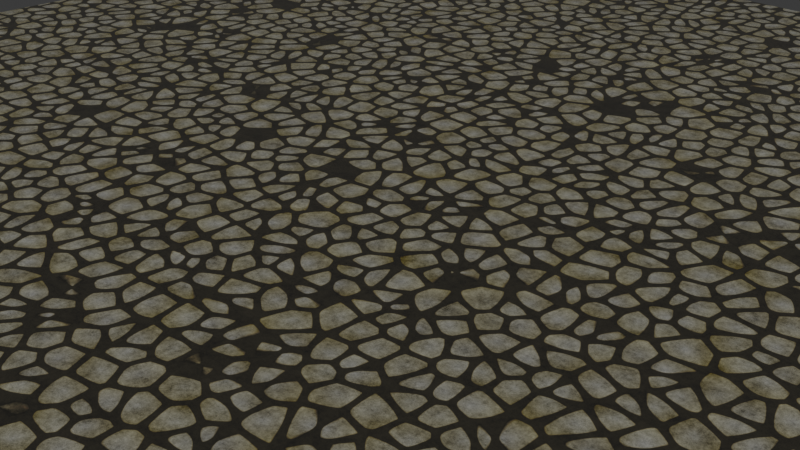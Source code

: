 # Source: floor.blend  (saved by Blender 4.1.23; exported with 4.5.12 LTS)
import bpy
from mathutils import Matrix  # noqa: F401  (used for matrix-valued properties, if any)

bpy.ops.wm.read_factory_settings(use_empty=True)
scene = bpy.context.scene
scene.name = 'Scene'

# ---- collections
col_collection = bpy.data.collections.new('Collection'); scene.collection.children.link(col_collection)

# ---- images (referenced by path relative to the original .blend; pixels are not part of the script)
import os
ASSET_DIR = os.environ.get("B2B_ASSET_DIR", "")  # directory of the original .blend (textures are referenced by path, not embedded)
HERE = os.path.dirname(os.path.abspath(__file__))  # packed textures are extracted next to this script under _unpacked/

def load_image(name, relpath, width, height, colorspace="sRGB"):
    """Load a texture the original file referenced (path relative to the .blend, or extracted next to this script)."""
    p = next((c for c in (os.path.join(HERE, relpath), os.path.join(ASSET_DIR, relpath)) if relpath and os.path.exists(c)), "")
    if p:
        img = bpy.data.images.load(p, check_existing=True)
        img.name = name
    else:  # same state as the original file: an image datablock whose file is absent (Cycles renders it pink)
        img = bpy.data.images.new(name, width, height)
        img.source = "FILE"
        img.filepath = "//" + (relpath or name)
    img.colorspace_settings.name = colorspace
    return img
img_floor_texture = load_image('floor texture', 'floor texture.png', 1024, 1024, 'sRGB')

# ---- materials (node trees are filled in below, after node groups)
mat_material_001 = bpy.data.materials.new('Material.001')

# ---- material node trees
mat_material_001.use_nodes = True; mat_material_001.node_tree.nodes.clear()
_N = mat_material_001.node_tree.nodes; _L = mat_material_001.node_tree.links
n0 = _N.new('ShaderNodeBsdfPrincipled'); n0.name = 'Principled BSDF'; n0.location = (1960, 160)
n0.inputs[2].default_value = 0.0
n1 = _N.new('ShaderNodeOutputMaterial'); n1.name = 'Material Output'; n1.location = (2240, 160)
n2 = _N.new('ShaderNodeTexVoronoi'); n2.name = 'Voronoi Texture'; n2.location = (-559, 315)
n2.voronoi_dimensions = '2D'
n3 = _N.new('ShaderNodeTexVoronoi'); n3.name = 'Voronoi Texture.001'; n3.location = (-560, -40)
n3.voronoi_dimensions = '2D'
n3.feature = 'SMOOTH_F1'
n3.inputs[6].default_value = 0.55
n4 = _N.new('ShaderNodeMath'); n4.name = 'Math'; n4.location = (-360, 260)
n4.operation = 'SUBTRACT'
n5 = _N.new('ShaderNodeTexCoord'); n5.name = 'Texture Coordinate'; n5.location = (-880, 260)
n6 = _N.new('ShaderNodeValue'); n6.name = 'Value'; n6.location = (-940, -40)
n6.outputs[0].default_value = 64.6
n7 = _N.new('ShaderNodeMath'); n7.name = 'Math.001'; n7.location = (-184, -15)
n7.operation = 'SUBTRACT'
n7.inputs[0].default_value = 0.9
n8 = _N.new('ShaderNodeTexNoise'); n8.name = 'Noise Texture'; n8.location = (-546, -473)
n8.inputs[3].default_value = 5.0
n8.inputs[4].default_value = 0.6
n9 = _N.new('ShaderNodeMapRange'); n9.name = 'Map Range'; n9.location = (-252, -473)
n9.inputs[1].default_value = 0.3
n9.inputs[2].default_value = 0.06
n9.inputs[3].default_value = 0.01
n9.inputs[4].default_value = 0.1
n10 = _N.new('ShaderNodeMath'); n10.name = 'Math.002'; n10.location = (-260, -740)
n10.operation = 'MULTIPLY'
n10.inputs[1].default_value = 0.8
n11 = _N.new('ShaderNodeMapRange'); n11.name = 'Map Range.001'; n11.location = (-40, -480)
n11.inputs[2].default_value = 0.0
n12 = _N.new('ShaderNodeMath'); n12.name = 'Math.003'; n12.location = (140, -760)
n12.operation = 'SUBTRACT'
n13 = _N.new('ShaderNodeValToRGB'); n13.name = 'Color Ramp'; n13.location = (400, -540)
n13.color_ramp.interpolation = 'CARDINAL'
while len(n13.color_ramp.elements) > 1: n13.color_ramp.elements.remove(n13.color_ramp.elements[-1])
n13.color_ramp.elements[0].position = 0.0; n13.color_ramp.elements[0].color = (0.1104, 0.09799, 0.06604, 1.0)
_e = n13.color_ramp.elements.new(0.3682); _e.color = (0.6975, 0.6232, 0.4007, 1.0)
_e = n13.color_ramp.elements.new(0.7409); _e.color = (1.0, 0.9709, 0.7788, 1.0)
n14 = _N.new('ShaderNodeMix'); n14.name = 'Mix.001'; n14.location = (1460, 160)
n14.data_type = 'RGBA'
n14.blend_type = 'DARKEN'
n14.inputs[7].default_value = (0.02276, 0.02276, 0.02276, 1.0)
n15 = _N.new('ShaderNodeHueSaturation'); n15.name = 'Hue/Saturation/Value'; n15.location = (800, -460)
n16 = _N.new('ShaderNodeMix'); n16.name = 'Mix'; n16.location = (1160, -280)
n16.data_type = 'RGBA'
n16.blend_type = 'OVERLAY'
n17 = _N.new('ShaderNodeTexCoord'); n17.name = 'Texture Coordinate.001'; n17.location = (60, 480)
n18 = _N.new('ShaderNodeTexNoise'); n18.name = 'Noise Texture.001'; n18.location = (260, 480)
n18.inputs[3].default_value = 15.0
n18.inputs[4].default_value = 1.0
n19 = _N.new('ShaderNodeMapRange'); n19.name = 'Map Range.002'; n19.location = (440, 480)
n19.inputs[1].default_value = 0.2
n19.inputs[2].default_value = 0.6
n20 = _N.new('ShaderNodeMath'); n20.name = 'Math.004'; n20.location = (640, 480)
n20.operation = 'POWER'
n20.inputs[1].default_value = 1.8
n21 = _N.new('ShaderNodeBump'); n21.name = 'Bump'; n21.location = (1480, -580)
n21.inputs[1].default_value = 154.6
n21.inputs[2].default_value = 1.0
n22 = _N.new('ShaderNodeValToRGB'); n22.name = 'Color Ramp.001'; n22.location = (1540, -180)
while len(n22.color_ramp.elements) > 1: n22.color_ramp.elements.remove(n22.color_ramp.elements[-1])
n22.color_ramp.elements[0].position = 0.0; n22.color_ramp.elements[0].color = (0.0, 0.0, 0.0, 1.0)
_e = n22.color_ramp.elements.new(1.0); _e.color = (1.0, 1.0, 1.0, 1.0)
n23 = _N.new('ShaderNodeTexImage'); n23.name = 'Image Texture'; n23.location = (2480, 440)
n23.image = img_floor_texture
_L.new(n0.outputs[0], n1.inputs[0])
_L.new(n5.outputs[2], n2.inputs[0])
_L.new(n5.outputs[2], n3.inputs[0])
_L.new(n6.outputs[0], n2.inputs[2])
_L.new(n6.outputs[0], n3.inputs[2])
_L.new(n3.outputs[0], n4.inputs[1])
_L.new(n2.outputs[0], n4.inputs[0])
_L.new(n3.outputs[0], n7.inputs[1])
_L.new(n5.outputs[2], n8.inputs[0])
_L.new(n6.outputs[0], n8.inputs[2])
_L.new(n8.outputs[0], n9.inputs[0])
_L.new(n8.outputs[0], n10.inputs[0])
_L.new(n10.outputs[0], n12.inputs[1])
_L.new(n11.outputs[0], n12.inputs[0])
_L.new(n9.outputs[0], n11.inputs[1])
_L.new(n4.outputs[0], n11.inputs[0])
_L.new(n12.outputs[0], n13.inputs[0])
_L.new(n16.outputs[2], n14.inputs[6])
_L.new(n13.outputs[0], n15.inputs[4])
_L.new(n15.outputs[0], n16.inputs[7])
_L.new(n13.outputs[0], n16.inputs[6])
_L.new(n11.outputs[0], n16.inputs[0])
_L.new(n7.outputs[0], n15.inputs[2])
_L.new(n3.outputs[1], n15.inputs[1])
_L.new(n17.outputs[2], n18.inputs[0])
_L.new(n18.outputs[0], n19.inputs[0])
_L.new(n19.outputs[0], n20.inputs[0])
_L.new(n20.outputs[0], n14.inputs[0])
_L.new(n16.outputs[2], n22.inputs[0])
_L.new(n12.outputs[0], n21.inputs[3])
_L.new(n14.outputs[2], n0.inputs[0])
_L.new(n21.outputs[0], n0.inputs[23])
_L.new(n6.outputs[0], n18.inputs[2])
n1.is_active_output = True

# ---- world
world_world = bpy.data.worlds.new('World'); scene.world = world_world
world_world.use_nodes = True; world_world.node_tree.nodes.clear()
_N = world_world.node_tree.nodes; _L = world_world.node_tree.links
n0 = _N.new('ShaderNodeOutputWorld'); n0.name = 'World Output'; n0.location = (300, 300)
n1 = _N.new('ShaderNodeBackground'); n1.name = 'Background'; n1.location = (10, 300)
n1.inputs[0].default_value = (0.05088, 0.05088, 0.05088, 1.0)
_L.new(n1.outputs[0], n0.inputs[0])
n0.is_active_output = True
world_world.color = (0.05088, 0.05088, 0.05088)
world_world.use_sun_shadow = False
world_world.sun_shadow_jitter_overblur = 0.0

# ---- cameras
cam_camera = bpy.data.cameras.new('Camera')
cam_camera.clip_end = 100.0
cam_camera.ortho_scale = 7.314

# ---- lights
light_sun = bpy.data.lights.new('Sun', 'SUN')
light_sun.transmission_factor = 0.0
light_sun.energy = 1.0

# ---- meshes
me_plane = bpy.data.meshes.new('Plane')
me_plane.from_pydata([(-1.0, -1.0, 0.0), (1.0, -1.0, 0.0), (-1.0, 1.0, 0.0), (1.0, 1.0, 0.0)], [], [(0, 1, 3, 2)])
_uv = me_plane.uv_layers.new(name='UVMap')
_uv.uv.foreach_set('vector', [0.0, 0.0, 1.0, 0.0, 1.0, 1.0, 0.0, 1.0])
me_plane.materials.append(mat_material_001)
me_plane.update()

# ---- objects
ob_camera = bpy.data.objects.new('Camera', cam_camera)
ob_plane = bpy.data.objects.new('Plane', me_plane)
ob_sun = bpy.data.objects.new('Sun', light_sun)

# ---- transforms, parenting, visibility, modifiers, constraints
ob_camera.location = (7.359, -6.926, 4.958)
ob_camera.rotation_euler = (1.109, 0.0, 0.8149)
ob_camera.lock_rotations_4d = False
ob_camera.empty_display_type = 'ARROWS'
ob_camera.color = (0.0, 0.0, 0.0, 0.0)
ob_camera.hide_render = True
ob_camera.display_type = 'WIRE'
ob_camera.lineart.crease_threshold = 0.0
ob_plane.location = (0.0, 0.0, 0.0)
ob_plane.scale = (10.0, 10.0, 10.0)
ob_sun.location = (0.0, 0.0, 0.0)

# ---- collection membership
col_collection.objects.link(ob_camera)
col_collection.objects.link(ob_plane)
col_collection.objects.link(ob_sun)

# ---- scene / render settings (as saved in the file)
scene.camera = ob_camera
scene.frame_start = 1; scene.frame_end = 250; scene.frame_set(27)
scene.render.engine = 'CYCLES'
scene.cycles.samples = 32
scene.cycles.time_limit = 60.0
scene.cycles.sampling_pattern = 'TABULATED_SOBOL'
scene.cycles.bake_type = 'DIFFUSE'
scene.eevee.ray_tracing_options.trace_max_roughness = 0.0
bpy.context.view_layer.update()
